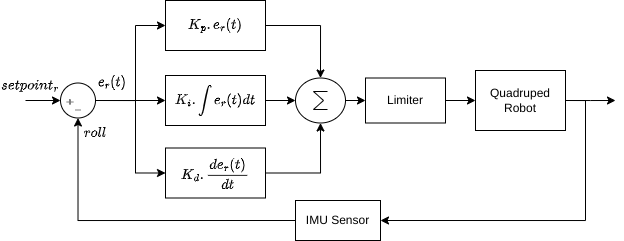

The diagram above was exported from draw.io. Its source (the exported page's mxGraphModel, read from the mxfile embedded in the PNG):
<mxGraphModel dx="600" dy="869" grid="1" gridSize="10" guides="1" tooltips="1" connect="1" arrows="1" fold="1" page="1" pageScale="1" pageWidth="850" pageHeight="1100" math="1" shadow="0">
  <root>
    <mxCell id="0" />
    <mxCell id="1" parent="0" />
    <mxCell id="gW958E9kiaDOoH74pVFK-8" style="edgeStyle=orthogonalEdgeStyle;rounded=0;orthogonalLoop=1;jettySize=auto;html=1;exitX=1;exitY=0.5;exitDx=0;exitDy=0;entryX=0.5;entryY=0;entryDx=0;entryDy=0;entryPerimeter=0;" parent="1" source="gW958E9kiaDOoH74pVFK-1" target="gW958E9kiaDOoH74pVFK-5" edge="1">
      <mxGeometry relative="1" as="geometry" />
    </mxCell>
    <mxCell id="gW958E9kiaDOoH74pVFK-1" value="$$K_p . e_r(t)$$" style="rounded=0;whiteSpace=wrap;html=1;" parent="1" vertex="1">
      <mxGeometry x="200" y="150" width="100" height="50" as="geometry" />
    </mxCell>
    <mxCell id="gW958E9kiaDOoH74pVFK-7" style="edgeStyle=orthogonalEdgeStyle;rounded=0;orthogonalLoop=1;jettySize=auto;html=1;exitX=1;exitY=0.5;exitDx=0;exitDy=0;entryX=0;entryY=0.5;entryDx=0;entryDy=0;entryPerimeter=0;" parent="1" source="gW958E9kiaDOoH74pVFK-2" target="gW958E9kiaDOoH74pVFK-5" edge="1">
      <mxGeometry relative="1" as="geometry" />
    </mxCell>
    <mxCell id="gW958E9kiaDOoH74pVFK-2" value="$$K_i . \int e_r(t)dt$$" style="rounded=0;whiteSpace=wrap;html=1;" parent="1" vertex="1">
      <mxGeometry x="200" y="225" width="100" height="50" as="geometry" />
    </mxCell>
    <mxCell id="gW958E9kiaDOoH74pVFK-6" style="edgeStyle=orthogonalEdgeStyle;rounded=0;orthogonalLoop=1;jettySize=auto;html=1;exitX=1;exitY=0.5;exitDx=0;exitDy=0;entryX=0.5;entryY=1;entryDx=0;entryDy=0;entryPerimeter=0;" parent="1" source="gW958E9kiaDOoH74pVFK-3" target="gW958E9kiaDOoH74pVFK-5" edge="1">
      <mxGeometry relative="1" as="geometry" />
    </mxCell>
    <mxCell id="gW958E9kiaDOoH74pVFK-3" value="$$K_d . \frac{de_r(t)}{dt}$$" style="rounded=0;whiteSpace=wrap;html=1;" parent="1" vertex="1">
      <mxGeometry x="200" y="297.5" width="100" height="50" as="geometry" />
    </mxCell>
    <mxCell id="gW958E9kiaDOoH74pVFK-12" style="edgeStyle=orthogonalEdgeStyle;rounded=0;orthogonalLoop=1;jettySize=auto;html=1;exitX=1;exitY=0.5;exitDx=0;exitDy=0;entryX=0;entryY=0.5;entryDx=0;entryDy=0;" parent="1" source="gW958E9kiaDOoH74pVFK-4" target="gW958E9kiaDOoH74pVFK-2" edge="1">
      <mxGeometry relative="1" as="geometry" />
    </mxCell>
    <mxCell id="gW958E9kiaDOoH74pVFK-13" style="edgeStyle=orthogonalEdgeStyle;rounded=0;orthogonalLoop=1;jettySize=auto;html=1;exitX=1;exitY=0.5;exitDx=0;exitDy=0;entryX=0;entryY=0.5;entryDx=0;entryDy=0;" parent="1" source="gW958E9kiaDOoH74pVFK-4" target="gW958E9kiaDOoH74pVFK-1" edge="1">
      <mxGeometry relative="1" as="geometry">
        <Array as="points">
          <mxPoint x="170" y="250" />
          <mxPoint x="170" y="175" />
        </Array>
      </mxGeometry>
    </mxCell>
    <mxCell id="gW958E9kiaDOoH74pVFK-14" style="edgeStyle=orthogonalEdgeStyle;rounded=0;orthogonalLoop=1;jettySize=auto;html=1;exitX=1;exitY=0.5;exitDx=0;exitDy=0;entryX=0;entryY=0.5;entryDx=0;entryDy=0;" parent="1" source="gW958E9kiaDOoH74pVFK-4" target="gW958E9kiaDOoH74pVFK-3" edge="1">
      <mxGeometry relative="1" as="geometry">
        <Array as="points">
          <mxPoint x="170" y="250" />
          <mxPoint x="170" y="323" />
        </Array>
      </mxGeometry>
    </mxCell>
    <mxCell id="gW958E9kiaDOoH74pVFK-20" style="edgeStyle=orthogonalEdgeStyle;rounded=0;orthogonalLoop=1;jettySize=auto;html=1;exitX=0;exitY=0.5;exitDx=0;exitDy=0;endArrow=none;endFill=0;startArrow=classic;startFill=1;" parent="1" source="gW958E9kiaDOoH74pVFK-4" edge="1">
      <mxGeometry relative="1" as="geometry">
        <mxPoint x="60" y="250" as="targetPoint" />
      </mxGeometry>
    </mxCell>
    <mxCell id="gW958E9kiaDOoH74pVFK-4" value="" style="ellipse;whiteSpace=wrap;html=1;aspect=fixed;" parent="1" vertex="1">
      <mxGeometry x="95" y="232.5" width="35" height="35" as="geometry" />
    </mxCell>
    <mxCell id="gW958E9kiaDOoH74pVFK-9" style="edgeStyle=orthogonalEdgeStyle;rounded=0;orthogonalLoop=1;jettySize=auto;html=1;exitX=1;exitY=0.5;exitDx=0;exitDy=0;exitPerimeter=0;entryX=0;entryY=0.5;entryDx=0;entryDy=0;" parent="1" source="gW958E9kiaDOoH74pVFK-5" target="gW958E9kiaDOoH74pVFK-10" edge="1">
      <mxGeometry relative="1" as="geometry">
        <mxPoint x="490" y="250" as="targetPoint" />
      </mxGeometry>
    </mxCell>
    <mxCell id="gW958E9kiaDOoH74pVFK-5" value="" style="verticalLabelPosition=bottom;shadow=0;dashed=0;align=center;html=1;verticalAlign=top;shape=mxgraph.electrical.abstract.sum;" parent="1" vertex="1">
      <mxGeometry x="330" y="227.5" width="50" height="45" as="geometry" />
    </mxCell>
    <mxCell id="gW958E9kiaDOoH74pVFK-17" style="edgeStyle=orthogonalEdgeStyle;rounded=0;orthogonalLoop=1;jettySize=auto;html=1;exitX=1;exitY=0.5;exitDx=0;exitDy=0;entryX=0;entryY=0.5;entryDx=0;entryDy=0;" parent="1" source="gW958E9kiaDOoH74pVFK-10" target="gW958E9kiaDOoH74pVFK-15" edge="1">
      <mxGeometry relative="1" as="geometry" />
    </mxCell>
    <mxCell id="gW958E9kiaDOoH74pVFK-10" value="Limiter" style="rounded=0;whiteSpace=wrap;html=1;" parent="1" vertex="1">
      <mxGeometry x="400" y="227.5" width="80" height="45" as="geometry" />
    </mxCell>
    <mxCell id="gW958E9kiaDOoH74pVFK-18" style="edgeStyle=orthogonalEdgeStyle;rounded=0;orthogonalLoop=1;jettySize=auto;html=1;exitX=1;exitY=0.5;exitDx=0;exitDy=0;" parent="1" source="gW958E9kiaDOoH74pVFK-15" edge="1">
      <mxGeometry relative="1" as="geometry">
        <mxPoint x="650" y="250" as="targetPoint" />
      </mxGeometry>
    </mxCell>
    <mxCell id="gW958E9kiaDOoH74pVFK-43" style="edgeStyle=orthogonalEdgeStyle;rounded=0;orthogonalLoop=1;jettySize=auto;html=1;exitX=1;exitY=0.5;exitDx=0;exitDy=0;entryX=1;entryY=0.5;entryDx=0;entryDy=0;startArrow=none;startFill=0;endArrow=classic;endFill=1;" parent="1" source="gW958E9kiaDOoH74pVFK-15" target="gW958E9kiaDOoH74pVFK-42" edge="1">
      <mxGeometry relative="1" as="geometry">
        <Array as="points">
          <mxPoint x="620" y="250" />
          <mxPoint x="620" y="370" />
        </Array>
      </mxGeometry>
    </mxCell>
    <mxCell id="gW958E9kiaDOoH74pVFK-15" value="Quadruped Robot" style="rounded=0;whiteSpace=wrap;html=1;" parent="1" vertex="1">
      <mxGeometry x="510" y="220" width="90" height="60" as="geometry" />
    </mxCell>
    <mxCell id="gW958E9kiaDOoH74pVFK-19" value="$$e_r(t)$$" style="text;html=1;strokeColor=none;fillColor=none;align=center;verticalAlign=middle;whiteSpace=wrap;rounded=0;" parent="1" vertex="1">
      <mxGeometry x="117" y="217" width="60" height="30" as="geometry" />
    </mxCell>
    <mxCell id="gW958E9kiaDOoH74pVFK-21" value="$$setpoint_r$$" style="text;html=1;strokeColor=none;fillColor=none;align=center;verticalAlign=middle;whiteSpace=wrap;rounded=0;" parent="1" vertex="1">
      <mxGeometry x="35" y="220" width="60" height="30" as="geometry" />
    </mxCell>
    <mxCell id="gW958E9kiaDOoH74pVFK-44" style="edgeStyle=orthogonalEdgeStyle;rounded=0;orthogonalLoop=1;jettySize=auto;html=1;exitX=0;exitY=0.5;exitDx=0;exitDy=0;entryX=0.5;entryY=1;entryDx=0;entryDy=0;startArrow=none;startFill=0;endArrow=classic;endFill=1;" parent="1" source="gW958E9kiaDOoH74pVFK-42" target="gW958E9kiaDOoH74pVFK-4" edge="1">
      <mxGeometry relative="1" as="geometry" />
    </mxCell>
    <mxCell id="gW958E9kiaDOoH74pVFK-42" value="IMU Sensor" style="rounded=0;whiteSpace=wrap;html=1;" parent="1" vertex="1">
      <mxGeometry x="330" y="350" width="85" height="40" as="geometry" />
    </mxCell>
    <mxCell id="c3o5GnRi4fqF73MDcjdt-1" value="$$roll$$" style="text;html=1;strokeColor=none;fillColor=none;align=center;verticalAlign=middle;whiteSpace=wrap;rounded=0;" parent="1" vertex="1">
      <mxGeometry x="100" y="267.5" width="60" height="30" as="geometry" />
    </mxCell>
    <mxCell id="c3o5GnRi4fqF73MDcjdt-5" value="" style="group" parent="1" vertex="1" connectable="0">
      <mxGeometry x="82.5" y="237.5" width="50" height="35" as="geometry" />
    </mxCell>
    <mxCell id="c3o5GnRi4fqF73MDcjdt-2" value="&lt;font style=&quot;font-size: 8px;&quot;&gt;$$+$$&lt;/font&gt;" style="text;html=1;strokeColor=none;fillColor=none;align=center;verticalAlign=middle;whiteSpace=wrap;rounded=0;" parent="c3o5GnRi4fqF73MDcjdt-5" vertex="1">
      <mxGeometry x="2" width="40" height="25" as="geometry" />
    </mxCell>
    <mxCell id="c3o5GnRi4fqF73MDcjdt-3" value="&lt;font style=&quot;font-size: 8px;&quot;&gt;$$-$$&lt;/font&gt;" style="text;html=1;strokeColor=none;fillColor=none;align=center;verticalAlign=middle;whiteSpace=wrap;rounded=0;" parent="c3o5GnRi4fqF73MDcjdt-5" vertex="1">
      <mxGeometry x="10" y="8" width="40" height="25" as="geometry" />
    </mxCell>
  </root>
</mxGraphModel>